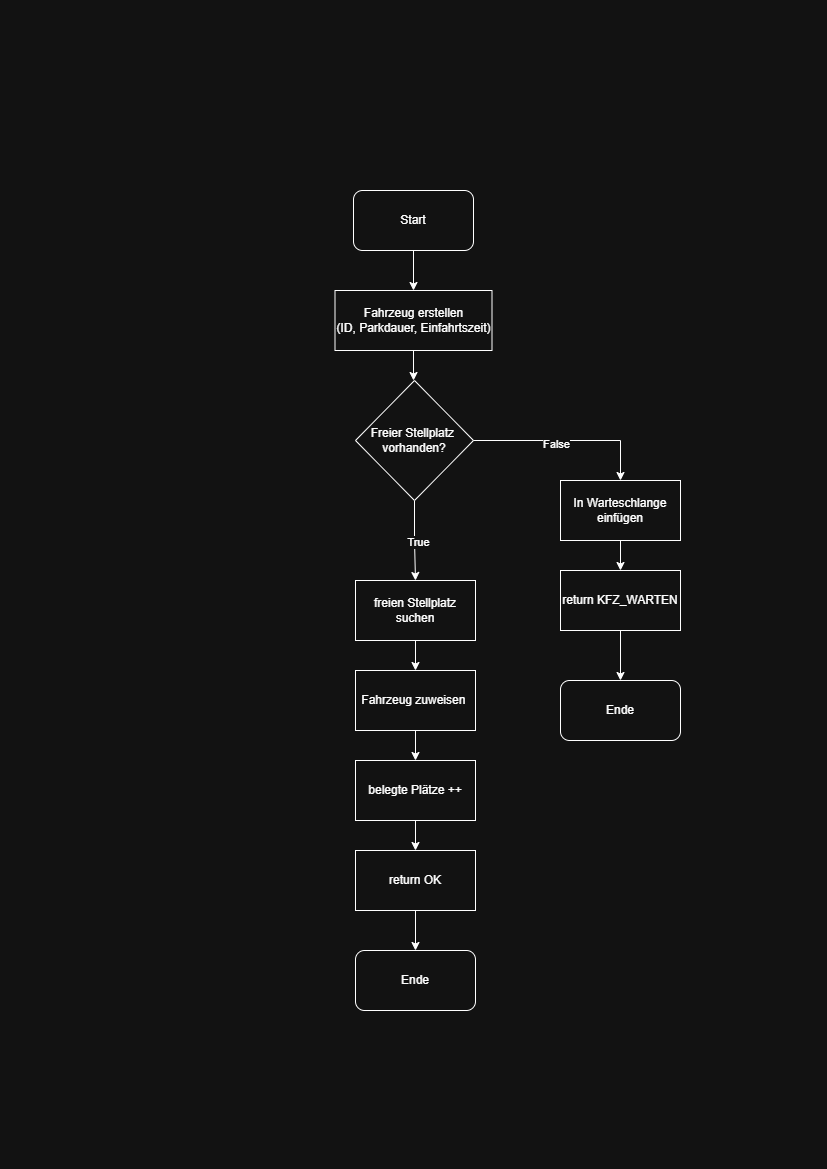

The diagram above was exported from draw.io. Its source (the exported page's mxGraphModel, read from the mxfile embedded in the PNG):
<mxGraphModel dx="2135" dy="957" grid="1" gridSize="10" guides="1" tooltips="1" connect="1" arrows="1" fold="1" page="1" pageScale="1" pageWidth="827" pageHeight="1169" math="0" shadow="0">
  <root>
    <mxCell id="0" />
    <mxCell id="1" parent="0" />
    <mxCell id="Br9V4MQBFuk80sEVIAA_-4" edge="1" parent="1" source="Br9V4MQBFuk80sEVIAA_-1" style="edgeStyle=orthogonalEdgeStyle;rounded=0;orthogonalLoop=1;jettySize=auto;html=1;" target="Br9V4MQBFuk80sEVIAA_-2" value="">
      <mxGeometry relative="1" as="geometry" />
    </mxCell>
    <mxCell id="Br9V4MQBFuk80sEVIAA_-1" parent="1" style="rounded=1;whiteSpace=wrap;html=1;" value="Start" vertex="1">
      <mxGeometry height="60" width="120" x="353" y="190" as="geometry" />
    </mxCell>
    <mxCell id="Br9V4MQBFuk80sEVIAA_-26" edge="1" parent="1" source="Br9V4MQBFuk80sEVIAA_-2" style="edgeStyle=orthogonalEdgeStyle;rounded=0;orthogonalLoop=1;jettySize=auto;html=1;" value="">
      <mxGeometry relative="1" as="geometry">
        <mxPoint x="413.03999999999996" y="380" as="targetPoint" />
      </mxGeometry>
    </mxCell>
    <mxCell id="Br9V4MQBFuk80sEVIAA_-2" parent="1" style="rounded=0;whiteSpace=wrap;html=1;" value="Fahrzeug erstellen&lt;div&gt;(ID, Parkdauer, Einfahrtszeit)&lt;/div&gt;" vertex="1">
      <mxGeometry height="60" width="157" x="334.5" y="290" as="geometry" />
    </mxCell>
    <mxCell id="Br9V4MQBFuk80sEVIAA_-37" edge="1" parent="1" source="Br9V4MQBFuk80sEVIAA_-7" style="edgeStyle=orthogonalEdgeStyle;rounded=0;orthogonalLoop=1;jettySize=auto;html=1;" target="Br9V4MQBFuk80sEVIAA_-35" value="">
      <mxGeometry relative="1" as="geometry" />
    </mxCell>
    <mxCell id="Br9V4MQBFuk80sEVIAA_-38" connectable="0" parent="Br9V4MQBFuk80sEVIAA_-37" style="edgeLabel;html=1;align=center;verticalAlign=middle;resizable=0;points=[];" value="True" vertex="1">
      <mxGeometry relative="1" x="0.04" y="2" as="geometry">
        <mxPoint as="offset" />
      </mxGeometry>
    </mxCell>
    <mxCell id="Br9V4MQBFuk80sEVIAA_-7" parent="1" style="rhombus;whiteSpace=wrap;html=1;" value="Freier Stellplatz&amp;nbsp;&lt;div&gt;vorhanden?&lt;/div&gt;" vertex="1">
      <mxGeometry height="120" width="118" x="355" y="380" as="geometry" />
    </mxCell>
    <mxCell id="Br9V4MQBFuk80sEVIAA_-18" edge="1" parent="1" source="Br9V4MQBFuk80sEVIAA_-15" style="edgeStyle=orthogonalEdgeStyle;rounded=0;orthogonalLoop=1;jettySize=auto;html=1;" target="Br9V4MQBFuk80sEVIAA_-17" value="">
      <mxGeometry relative="1" as="geometry" />
    </mxCell>
    <mxCell id="Br9V4MQBFuk80sEVIAA_-15" parent="1" style="rounded=0;whiteSpace=wrap;html=1;" value="Fahrzeug zuweisen&amp;nbsp;" vertex="1">
      <mxGeometry height="60" width="120" x="355" y="670" as="geometry" />
    </mxCell>
    <mxCell id="Br9V4MQBFuk80sEVIAA_-20" edge="1" parent="1" source="Br9V4MQBFuk80sEVIAA_-17" style="edgeStyle=orthogonalEdgeStyle;rounded=0;orthogonalLoop=1;jettySize=auto;html=1;" target="Br9V4MQBFuk80sEVIAA_-19" value="">
      <mxGeometry relative="1" as="geometry" />
    </mxCell>
    <mxCell id="Br9V4MQBFuk80sEVIAA_-17" parent="1" style="rounded=0;whiteSpace=wrap;html=1;direction=west;" value="belegte Plätze ++" vertex="1">
      <mxGeometry height="60" width="120" x="355" y="760" as="geometry" />
    </mxCell>
    <mxCell id="Br9V4MQBFuk80sEVIAA_-22" edge="1" parent="1" source="Br9V4MQBFuk80sEVIAA_-19" style="edgeStyle=orthogonalEdgeStyle;rounded=0;orthogonalLoop=1;jettySize=auto;html=1;" target="Br9V4MQBFuk80sEVIAA_-21" value="">
      <mxGeometry relative="1" as="geometry" />
    </mxCell>
    <mxCell id="Br9V4MQBFuk80sEVIAA_-19" parent="1" style="rounded=0;whiteSpace=wrap;html=1;" value="return OK" vertex="1">
      <mxGeometry height="60" width="120" x="355" y="850" as="geometry" />
    </mxCell>
    <mxCell id="Br9V4MQBFuk80sEVIAA_-21" parent="1" style="rounded=1;whiteSpace=wrap;html=1;" value="Ende" vertex="1">
      <mxGeometry height="60" width="120" x="355" y="950" as="geometry" />
    </mxCell>
    <mxCell id="Br9V4MQBFuk80sEVIAA_-28" edge="1" parent="1" source="Br9V4MQBFuk80sEVIAA_-7" style="edgeStyle=orthogonalEdgeStyle;rounded=0;orthogonalLoop=1;jettySize=auto;html=1;exitX=1;exitY=0.5;exitDx=0;exitDy=0;entryX=0.5;entryY=0;entryDx=0;entryDy=0;" target="Br9V4MQBFuk80sEVIAA_-30" value="">
      <mxGeometry relative="1" as="geometry">
        <mxPoint x="467" y="430" as="sourcePoint" />
        <mxPoint x="610" y="470" as="targetPoint" />
      </mxGeometry>
    </mxCell>
    <mxCell id="Br9V4MQBFuk80sEVIAA_-29" connectable="0" parent="Br9V4MQBFuk80sEVIAA_-28" style="edgeLabel;html=1;align=center;verticalAlign=middle;resizable=0;points=[];" value="False" vertex="1">
      <mxGeometry relative="1" x="-0.1317" y="-3" as="geometry">
        <mxPoint as="offset" />
      </mxGeometry>
    </mxCell>
    <mxCell id="Br9V4MQBFuk80sEVIAA_-32" edge="1" parent="1" source="Br9V4MQBFuk80sEVIAA_-30" style="edgeStyle=orthogonalEdgeStyle;rounded=0;orthogonalLoop=1;jettySize=auto;html=1;" target="Br9V4MQBFuk80sEVIAA_-31" value="">
      <mxGeometry relative="1" as="geometry" />
    </mxCell>
    <mxCell id="Br9V4MQBFuk80sEVIAA_-30" parent="1" style="rounded=0;whiteSpace=wrap;html=1;" value="In Warteschlange einfügen" vertex="1">
      <mxGeometry height="60" width="120" x="560" y="480" as="geometry" />
    </mxCell>
    <mxCell id="Br9V4MQBFuk80sEVIAA_-34" edge="1" parent="1" source="Br9V4MQBFuk80sEVIAA_-31" style="edgeStyle=orthogonalEdgeStyle;rounded=0;orthogonalLoop=1;jettySize=auto;html=1;" target="Br9V4MQBFuk80sEVIAA_-33" value="">
      <mxGeometry relative="1" as="geometry" />
    </mxCell>
    <mxCell id="Br9V4MQBFuk80sEVIAA_-31" parent="1" style="rounded=0;whiteSpace=wrap;html=1;" value="return KFZ_WARTEN" vertex="1">
      <mxGeometry height="60" width="120" x="560" y="570" as="geometry" />
    </mxCell>
    <mxCell id="Br9V4MQBFuk80sEVIAA_-33" parent="1" style="rounded=1;whiteSpace=wrap;html=1;" value="Ende" vertex="1">
      <mxGeometry height="60" width="120" x="560" y="680" as="geometry" />
    </mxCell>
    <mxCell id="Br9V4MQBFuk80sEVIAA_-36" edge="1" parent="1" source="Br9V4MQBFuk80sEVIAA_-35" style="edgeStyle=orthogonalEdgeStyle;rounded=0;orthogonalLoop=1;jettySize=auto;html=1;" target="Br9V4MQBFuk80sEVIAA_-15" value="">
      <mxGeometry relative="1" as="geometry" />
    </mxCell>
    <mxCell id="Br9V4MQBFuk80sEVIAA_-35" parent="1" style="rounded=0;whiteSpace=wrap;html=1;" value="freien Stellplatz suchen" vertex="1">
      <mxGeometry height="60" width="120" x="355" y="580" as="geometry" />
    </mxCell>
  </root>
</mxGraphModel>